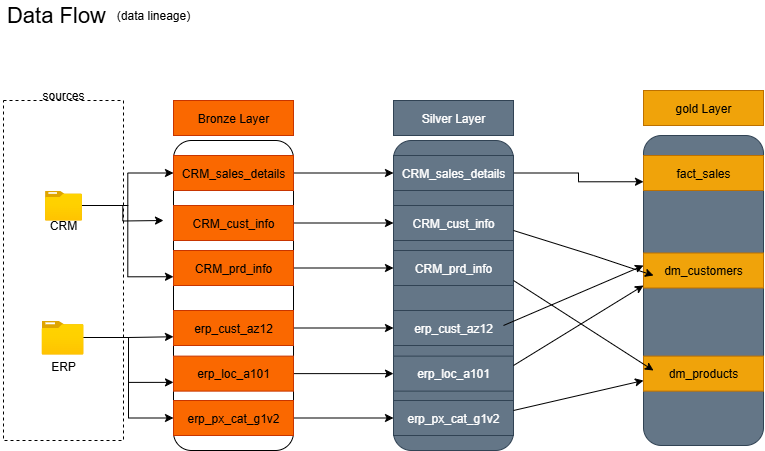

The diagram above was exported from draw.io. Its source (the exported page's mxGraphModel, read from the mxfile embedded in the PNG):
<mxGraphModel dx="1028" dy="611" grid="1" gridSize="10" guides="1" tooltips="1" connect="1" arrows="1" fold="1" page="1" pageScale="1" pageWidth="850" pageHeight="1100" math="0" shadow="0">
  <root>
    <mxCell id="0" />
    <mxCell id="1" parent="0" />
    <mxCell id="bxm8Fn39SVTaJsPRO0Rc-1" value="" style="rounded=0;whiteSpace=wrap;html=1;fillColor=none;dashed=1;strokeColor=default;" parent="1" vertex="1">
      <mxGeometry x="60" y="140" width="120" height="340" as="geometry" />
    </mxCell>
    <mxCell id="bxm8Fn39SVTaJsPRO0Rc-2" value="sources" style="rounded=0;whiteSpace=wrap;html=1;fillColor=none;strokeColor=none;" parent="1" vertex="1">
      <mxGeometry x="80" y="120" width="80" height="30" as="geometry" />
    </mxCell>
    <mxCell id="bxm8Fn39SVTaJsPRO0Rc-18" style="edgeStyle=orthogonalEdgeStyle;rounded=0;orthogonalLoop=1;jettySize=auto;html=1;" parent="1" source="bxm8Fn39SVTaJsPRO0Rc-3" edge="1">
      <mxGeometry relative="1" as="geometry">
        <mxPoint x="220" y="260" as="targetPoint" />
      </mxGeometry>
    </mxCell>
    <mxCell id="bxm8Fn39SVTaJsPRO0Rc-19" style="edgeStyle=orthogonalEdgeStyle;rounded=0;orthogonalLoop=1;jettySize=auto;html=1;entryX=0;entryY=0.5;entryDx=0;entryDy=0;" parent="1" source="bxm8Fn39SVTaJsPRO0Rc-3" target="bxm8Fn39SVTaJsPRO0Rc-9" edge="1">
      <mxGeometry relative="1" as="geometry" />
    </mxCell>
    <mxCell id="bxm8Fn39SVTaJsPRO0Rc-21" style="edgeStyle=orthogonalEdgeStyle;rounded=0;orthogonalLoop=1;jettySize=auto;html=1;entryX=0;entryY=0.75;entryDx=0;entryDy=0;" parent="1" source="bxm8Fn39SVTaJsPRO0Rc-3" target="bxm8Fn39SVTaJsPRO0Rc-11" edge="1">
      <mxGeometry relative="1" as="geometry" />
    </mxCell>
    <mxCell id="bxm8Fn39SVTaJsPRO0Rc-3" value="" style="image;aspect=fixed;html=1;points=[];align=center;fontSize=12;image=img/lib/azure2/general/Folder_Blank.svg;" parent="1" vertex="1">
      <mxGeometry x="101.52" y="230" width="36.96" height="30" as="geometry" />
    </mxCell>
    <mxCell id="bxm8Fn39SVTaJsPRO0Rc-4" value="CRM" style="text;html=1;align=center;verticalAlign=middle;whiteSpace=wrap;rounded=0;" parent="1" vertex="1">
      <mxGeometry x="90" y="250" width="60" height="30" as="geometry" />
    </mxCell>
    <mxCell id="bxm8Fn39SVTaJsPRO0Rc-15" style="edgeStyle=orthogonalEdgeStyle;rounded=0;orthogonalLoop=1;jettySize=auto;html=1;entryX=0;entryY=0.75;entryDx=0;entryDy=0;" parent="1" source="bxm8Fn39SVTaJsPRO0Rc-5" target="bxm8Fn39SVTaJsPRO0Rc-12" edge="1">
      <mxGeometry relative="1" as="geometry" />
    </mxCell>
    <mxCell id="bxm8Fn39SVTaJsPRO0Rc-16" style="edgeStyle=orthogonalEdgeStyle;rounded=0;orthogonalLoop=1;jettySize=auto;html=1;entryX=0;entryY=0.5;entryDx=0;entryDy=0;" parent="1" source="bxm8Fn39SVTaJsPRO0Rc-5" target="bxm8Fn39SVTaJsPRO0Rc-14" edge="1">
      <mxGeometry relative="1" as="geometry" />
    </mxCell>
    <mxCell id="bxm8Fn39SVTaJsPRO0Rc-17" style="edgeStyle=orthogonalEdgeStyle;rounded=0;orthogonalLoop=1;jettySize=auto;html=1;entryX=0;entryY=0.75;entryDx=0;entryDy=0;" parent="1" source="bxm8Fn39SVTaJsPRO0Rc-5" target="bxm8Fn39SVTaJsPRO0Rc-13" edge="1">
      <mxGeometry relative="1" as="geometry" />
    </mxCell>
    <mxCell id="bxm8Fn39SVTaJsPRO0Rc-5" value="" style="image;aspect=fixed;html=1;points=[];align=center;fontSize=12;image=img/lib/azure2/general/Folder_Blank.svg;" parent="1" vertex="1">
      <mxGeometry x="98.06" y="360" width="41.94" height="34.04" as="geometry" />
    </mxCell>
    <mxCell id="bxm8Fn39SVTaJsPRO0Rc-6" value="ERP" style="text;html=1;align=center;verticalAlign=middle;whiteSpace=wrap;rounded=0;" parent="1" vertex="1">
      <mxGeometry x="90" y="395.62" width="60" height="20" as="geometry" />
    </mxCell>
    <mxCell id="bxm8Fn39SVTaJsPRO0Rc-7" value="" style="rounded=1;whiteSpace=wrap;html=1;" parent="1" vertex="1">
      <mxGeometry x="230" y="180" width="120" height="310" as="geometry" />
    </mxCell>
    <mxCell id="bxm8Fn39SVTaJsPRO0Rc-8" value="Bronze Layer" style="rounded=0;whiteSpace=wrap;html=1;fillColor=#fa6800;fontColor=#000000;strokeColor=#C73500;" parent="1" vertex="1">
      <mxGeometry x="230" y="140" width="120" height="35" as="geometry" />
    </mxCell>
    <mxCell id="WVYtT3sC2wwOS_W2zTiA-9" style="edgeStyle=orthogonalEdgeStyle;rounded=0;orthogonalLoop=1;jettySize=auto;html=1;entryX=0;entryY=0.5;entryDx=0;entryDy=0;" parent="1" source="bxm8Fn39SVTaJsPRO0Rc-9" target="WVYtT3sC2wwOS_W2zTiA-3" edge="1">
      <mxGeometry relative="1" as="geometry" />
    </mxCell>
    <mxCell id="bxm8Fn39SVTaJsPRO0Rc-9" value="CRM_sales_details" style="rounded=0;whiteSpace=wrap;html=1;fillColor=#fa6800;fontColor=#000000;strokeColor=#C73500;" parent="1" vertex="1">
      <mxGeometry x="230" y="195" width="120" height="35" as="geometry" />
    </mxCell>
    <mxCell id="WVYtT3sC2wwOS_W2zTiA-10" style="edgeStyle=orthogonalEdgeStyle;rounded=0;orthogonalLoop=1;jettySize=auto;html=1;entryX=0;entryY=0.5;entryDx=0;entryDy=0;" parent="1" source="bxm8Fn39SVTaJsPRO0Rc-10" target="WVYtT3sC2wwOS_W2zTiA-4" edge="1">
      <mxGeometry relative="1" as="geometry" />
    </mxCell>
    <mxCell id="bxm8Fn39SVTaJsPRO0Rc-10" value="CRM_cust_info" style="rounded=0;whiteSpace=wrap;html=1;fillColor=#fa6800;fontColor=#000000;strokeColor=#C73500;" parent="1" vertex="1">
      <mxGeometry x="230" y="245" width="120" height="35" as="geometry" />
    </mxCell>
    <mxCell id="WVYtT3sC2wwOS_W2zTiA-11" style="edgeStyle=orthogonalEdgeStyle;rounded=0;orthogonalLoop=1;jettySize=auto;html=1;entryX=0;entryY=0.5;entryDx=0;entryDy=0;" parent="1" source="bxm8Fn39SVTaJsPRO0Rc-11" target="WVYtT3sC2wwOS_W2zTiA-5" edge="1">
      <mxGeometry relative="1" as="geometry" />
    </mxCell>
    <mxCell id="bxm8Fn39SVTaJsPRO0Rc-11" value="CRM_prd_info" style="rounded=0;whiteSpace=wrap;html=1;fillColor=#fa6800;fontColor=#000000;strokeColor=#C73500;" parent="1" vertex="1">
      <mxGeometry x="230" y="290" width="120" height="35" as="geometry" />
    </mxCell>
    <mxCell id="WVYtT3sC2wwOS_W2zTiA-12" style="edgeStyle=orthogonalEdgeStyle;rounded=0;orthogonalLoop=1;jettySize=auto;html=1;entryX=0;entryY=0.5;entryDx=0;entryDy=0;" parent="1" source="bxm8Fn39SVTaJsPRO0Rc-12" target="WVYtT3sC2wwOS_W2zTiA-6" edge="1">
      <mxGeometry relative="1" as="geometry" />
    </mxCell>
    <mxCell id="bxm8Fn39SVTaJsPRO0Rc-12" value="erp_cust_az12" style="rounded=0;whiteSpace=wrap;html=1;fillColor=#fa6800;fontColor=#000000;strokeColor=#C73500;" parent="1" vertex="1">
      <mxGeometry x="230" y="350" width="120" height="35" as="geometry" />
    </mxCell>
    <mxCell id="WVYtT3sC2wwOS_W2zTiA-13" style="edgeStyle=orthogonalEdgeStyle;rounded=0;orthogonalLoop=1;jettySize=auto;html=1;" parent="1" source="bxm8Fn39SVTaJsPRO0Rc-13" target="WVYtT3sC2wwOS_W2zTiA-7" edge="1">
      <mxGeometry relative="1" as="geometry" />
    </mxCell>
    <mxCell id="bxm8Fn39SVTaJsPRO0Rc-13" value="erp_loc_a101" style="rounded=0;whiteSpace=wrap;html=1;fillColor=#fa6800;fontColor=#000000;strokeColor=#C73500;" parent="1" vertex="1">
      <mxGeometry x="230" y="395.62" width="120" height="35" as="geometry" />
    </mxCell>
    <mxCell id="WVYtT3sC2wwOS_W2zTiA-14" style="edgeStyle=orthogonalEdgeStyle;rounded=0;orthogonalLoop=1;jettySize=auto;html=1;entryX=0;entryY=0.5;entryDx=0;entryDy=0;" parent="1" source="bxm8Fn39SVTaJsPRO0Rc-14" target="WVYtT3sC2wwOS_W2zTiA-8" edge="1">
      <mxGeometry relative="1" as="geometry" />
    </mxCell>
    <mxCell id="bxm8Fn39SVTaJsPRO0Rc-14" value="erp_px_cat_g1v2" style="rounded=0;whiteSpace=wrap;html=1;fillColor=#fa6800;fontColor=#000000;strokeColor=#C73500;" parent="1" vertex="1">
      <mxGeometry x="230" y="440" width="120" height="35" as="geometry" />
    </mxCell>
    <mxCell id="WVYtT3sC2wwOS_W2zTiA-1" value="" style="rounded=1;whiteSpace=wrap;html=1;fillColor=light-dark(#647687, #111212);strokeColor=#314354;fontColor=#ffffff;" parent="1" vertex="1">
      <mxGeometry x="450" y="180" width="120" height="310" as="geometry" />
    </mxCell>
    <mxCell id="WVYtT3sC2wwOS_W2zTiA-2" value="Silver Layer" style="rounded=0;whiteSpace=wrap;html=1;fillColor=#647687;strokeColor=#314354;fontColor=#ffffff;" parent="1" vertex="1">
      <mxGeometry x="450" y="140" width="120" height="35" as="geometry" />
    </mxCell>
    <mxCell id="CO4R6Rgc2r5MLfhjyFFH-7" style="edgeStyle=orthogonalEdgeStyle;rounded=0;orthogonalLoop=1;jettySize=auto;html=1;entryX=0;entryY=0.75;entryDx=0;entryDy=0;" edge="1" parent="1" source="WVYtT3sC2wwOS_W2zTiA-3" target="CO4R6Rgc2r5MLfhjyFFH-6">
      <mxGeometry relative="1" as="geometry" />
    </mxCell>
    <mxCell id="WVYtT3sC2wwOS_W2zTiA-3" value="CRM_sales_details" style="rounded=0;whiteSpace=wrap;html=1;fillColor=#647687;strokeColor=#314354;fontColor=#ffffff;" parent="1" vertex="1">
      <mxGeometry x="450" y="195" width="120" height="35" as="geometry" />
    </mxCell>
    <mxCell id="WVYtT3sC2wwOS_W2zTiA-4" value="CRM_cust_info" style="rounded=0;whiteSpace=wrap;html=1;fillColor=#647687;strokeColor=#314354;fontColor=#ffffff;" parent="1" vertex="1">
      <mxGeometry x="450" y="245" width="120" height="35" as="geometry" />
    </mxCell>
    <mxCell id="WVYtT3sC2wwOS_W2zTiA-5" value="CRM_prd_info" style="rounded=0;whiteSpace=wrap;html=1;fillColor=#647687;strokeColor=#314354;fontColor=#ffffff;" parent="1" vertex="1">
      <mxGeometry x="450" y="290" width="120" height="35" as="geometry" />
    </mxCell>
    <mxCell id="WVYtT3sC2wwOS_W2zTiA-6" value="erp_cust_az12" style="rounded=0;whiteSpace=wrap;html=1;fillColor=#647687;strokeColor=#314354;fontColor=#ffffff;" parent="1" vertex="1">
      <mxGeometry x="450" y="350" width="120" height="35" as="geometry" />
    </mxCell>
    <mxCell id="WVYtT3sC2wwOS_W2zTiA-7" value="erp_loc_a101" style="rounded=0;whiteSpace=wrap;html=1;fillColor=#647687;strokeColor=#314354;fontColor=#ffffff;" parent="1" vertex="1">
      <mxGeometry x="450" y="395.62" width="120" height="35" as="geometry" />
    </mxCell>
    <mxCell id="WVYtT3sC2wwOS_W2zTiA-8" value="erp_px_cat_g1v2" style="rounded=0;whiteSpace=wrap;html=1;fillColor=#647687;strokeColor=#314354;fontColor=#ffffff;" parent="1" vertex="1">
      <mxGeometry x="450" y="440" width="120" height="35" as="geometry" />
    </mxCell>
    <mxCell id="CO4R6Rgc2r5MLfhjyFFH-1" value="" style="rounded=1;whiteSpace=wrap;html=1;fillColor=light-dark(#647687, #111212);strokeColor=#314354;fontColor=#ffffff;" vertex="1" parent="1">
      <mxGeometry x="700" y="175" width="120" height="310" as="geometry" />
    </mxCell>
    <mxCell id="CO4R6Rgc2r5MLfhjyFFH-3" value="dm_customers" style="rounded=0;whiteSpace=wrap;html=1;fillColor=#f0a30a;strokeColor=#BD7000;fontColor=#000000;" vertex="1" parent="1">
      <mxGeometry x="700" y="292.5" width="120" height="35" as="geometry" />
    </mxCell>
    <mxCell id="CO4R6Rgc2r5MLfhjyFFH-4" value="dm_products" style="rounded=0;whiteSpace=wrap;html=1;fillColor=#f0a30a;strokeColor=#BD7000;fontColor=#000000;" vertex="1" parent="1">
      <mxGeometry x="700" y="395.62" width="120" height="35" as="geometry" />
    </mxCell>
    <mxCell id="CO4R6Rgc2r5MLfhjyFFH-5" value="gold Layer" style="rounded=0;whiteSpace=wrap;html=1;fillColor=#f0a30a;strokeColor=#BD7000;fontColor=#000000;" vertex="1" parent="1">
      <mxGeometry x="700" y="130" width="120" height="35" as="geometry" />
    </mxCell>
    <mxCell id="CO4R6Rgc2r5MLfhjyFFH-6" value="fact_sales" style="rounded=0;whiteSpace=wrap;html=1;fillColor=#f0a30a;strokeColor=#BD7000;fontColor=#000000;" vertex="1" parent="1">
      <mxGeometry x="700" y="195" width="120" height="35" as="geometry" />
    </mxCell>
    <mxCell id="CO4R6Rgc2r5MLfhjyFFH-22" value="" style="endArrow=classic;html=1;rounded=0;" edge="1" parent="1">
      <mxGeometry width="50" height="50" relative="1" as="geometry">
        <mxPoint x="570" y="270" as="sourcePoint" />
        <mxPoint x="710" y="315" as="targetPoint" />
        <Array as="points">
          <mxPoint x="650" y="295" />
        </Array>
      </mxGeometry>
    </mxCell>
    <mxCell id="CO4R6Rgc2r5MLfhjyFFH-23" value="" style="endArrow=classic;html=1;rounded=0;" edge="1" parent="1">
      <mxGeometry width="50" height="50" relative="1" as="geometry">
        <mxPoint x="570" y="405" as="sourcePoint" />
        <mxPoint x="700" y="325" as="targetPoint" />
      </mxGeometry>
    </mxCell>
    <mxCell id="CO4R6Rgc2r5MLfhjyFFH-24" value="" style="endArrow=classic;html=1;rounded=0;" edge="1" parent="1">
      <mxGeometry width="50" height="50" relative="1" as="geometry">
        <mxPoint x="570" y="450" as="sourcePoint" />
        <mxPoint x="700" y="420" as="targetPoint" />
      </mxGeometry>
    </mxCell>
    <mxCell id="CO4R6Rgc2r5MLfhjyFFH-25" value="" style="endArrow=classic;html=1;rounded=0;" edge="1" parent="1">
      <mxGeometry width="50" height="50" relative="1" as="geometry">
        <mxPoint x="570" y="320" as="sourcePoint" />
        <mxPoint x="710" y="410" as="targetPoint" />
      </mxGeometry>
    </mxCell>
    <mxCell id="CO4R6Rgc2r5MLfhjyFFH-26" value="" style="endArrow=classic;html=1;rounded=0;" edge="1" parent="1">
      <mxGeometry width="50" height="50" relative="1" as="geometry">
        <mxPoint x="560" y="365" as="sourcePoint" />
        <mxPoint x="700" y="305" as="targetPoint" />
      </mxGeometry>
    </mxCell>
    <mxCell id="CO4R6Rgc2r5MLfhjyFFH-27" value="&lt;font style=&quot;font-size: 22px;&quot;&gt;Data Flow&lt;/font&gt;" style="text;html=1;align=center;verticalAlign=middle;whiteSpace=wrap;rounded=0;" vertex="1" parent="1">
      <mxGeometry x="56.48" y="40" width="113.52" height="30" as="geometry" />
    </mxCell>
    <mxCell id="CO4R6Rgc2r5MLfhjyFFH-28" value="(data lineage)" style="text;html=1;align=center;verticalAlign=middle;whiteSpace=wrap;rounded=0;" vertex="1" parent="1">
      <mxGeometry x="170" y="40" width="80" height="30" as="geometry" />
    </mxCell>
  </root>
</mxGraphModel>